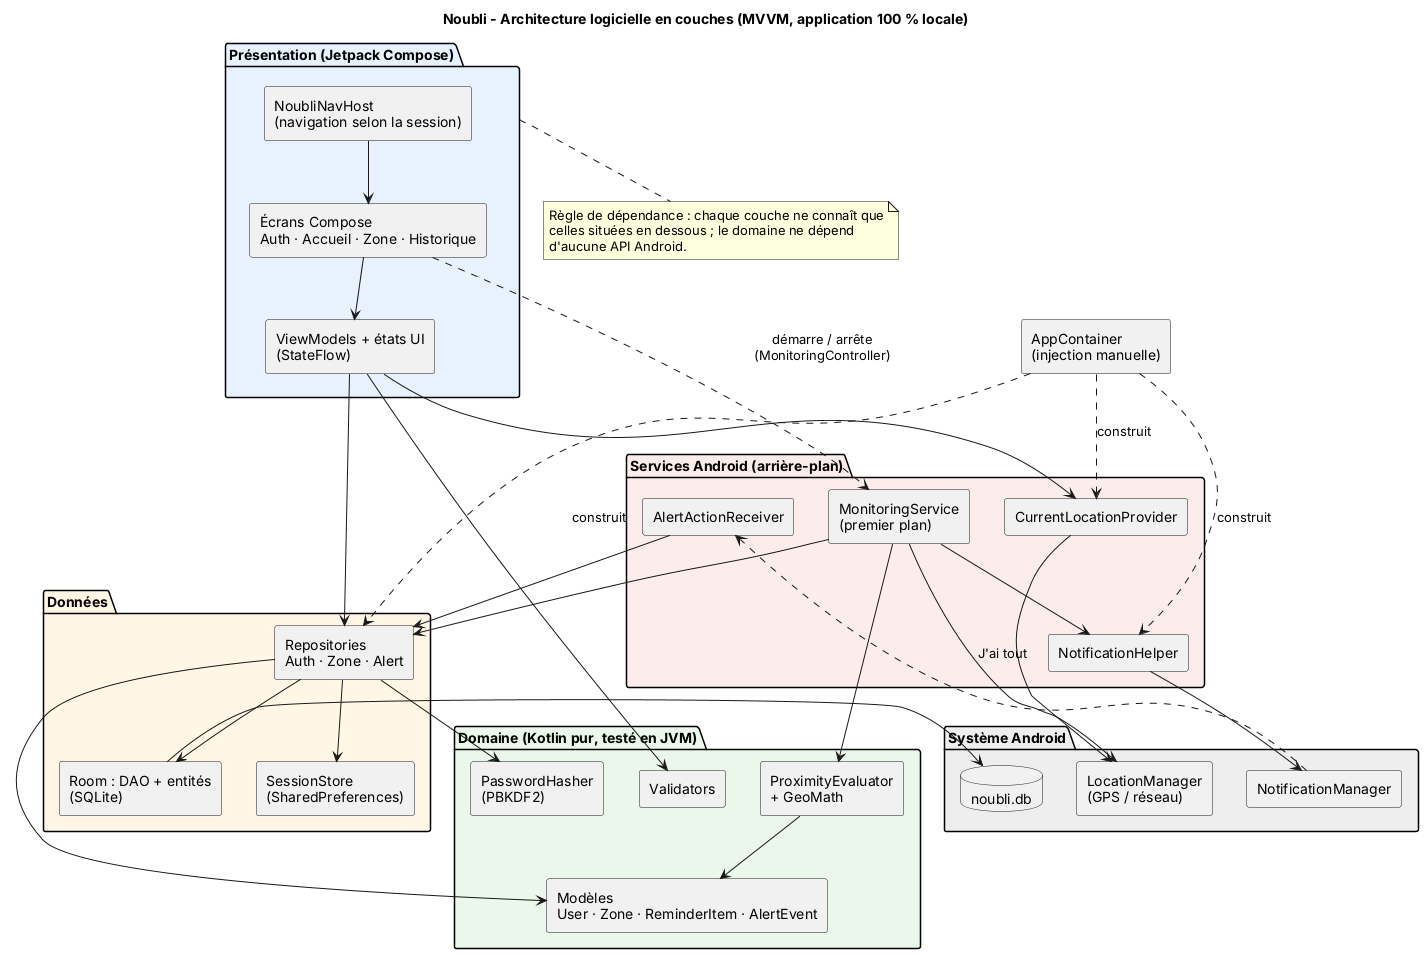

The diagram above was rendered by PlantUML. Its source (embedded in the PNG):
@startuml 08-architecture-couches
title Noubli - Architecture logicielle en couches (MVVM, application 100 % locale)
skinparam shadowing false
skinparam componentStyle rectangle
skinparam defaultFontName SansSerif

package "Présentation (Jetpack Compose)" as PRES #E8F1FF {
  [Écrans Compose\nAuth · Accueil · Zone · Historique] as Screens
  [ViewModels + états UI\n(StateFlow)] as VMs
  [NoubliNavHost\n(navigation selon la session)] as Nav
}

package "Domaine (Kotlin pur, testé en JVM)" as DOM #EAF7EA {
  [Modèles\nUser · Zone · ReminderItem · AlertEvent] as Models
  [ProximityEvaluator\n+ GeoMath] as Prox
  [Validators] as Valid
  [PasswordHasher\n(PBKDF2)] as Hash
}

package "Données" as DATA #FFF6E5 {
  [Repositories\nAuth · Zone · Alert] as Repos
  [Room : DAO + entités\n(SQLite)] as Room
  [SessionStore\n(SharedPreferences)] as Session
}

package "Services Android (arrière-plan)" as SVC #FDECEC {
  [MonitoringService\n(premier plan)] as Service
  [CurrentLocationProvider] as LocProv
  [NotificationHelper] as Notif
  [AlertActionReceiver] as Receiver
}

package "Système Android" as OS #EEEEEE {
  [LocationManager\n(GPS / réseau)] as LM
  [NotificationManager] as NM
  database "noubli.db" as DB
}

[AppContainer\n(injection manuelle)] as DI

Nav --> Screens
Screens --> VMs
VMs --> Repos
VMs --> Valid
VMs --> LocProv
Screens ..> Service : démarre / arrête\n(MonitoringController)

Repos --> Models
Repos --> Room
Repos --> Hash
Repos --> Session
Room --> DB

Service --> Prox
Service --> Repos
Service --> Notif
Service --> LM
LocProv --> LM
Notif --> NM
Receiver --> Repos
NM ..> Receiver : « J'ai tout »

Prox --> Models

DI ..> Repos : construit
DI ..> Notif : construit
DI ..> LocProv : construit

note bottom of PRES
  Règle de dépendance : chaque couche ne connaît que
  celles situées en dessous ; le domaine ne dépend
  d'aucune API Android.
end note

@enduml